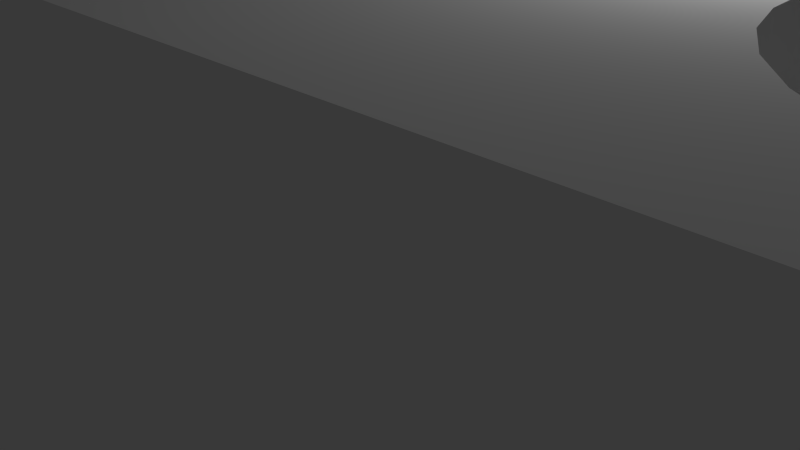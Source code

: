 # Source: arm_final.blend  (saved by Blender 2.76.0; exported with 4.5.12 LTS)
import bpy
from mathutils import Matrix  # noqa: F401  (used for matrix-valued properties, if any)

bpy.ops.wm.read_factory_settings(use_empty=True)
scene = bpy.context.scene
scene.name = 'Scene'

# ---- collections
col_collection_1 = bpy.data.collections.new('Collection 1'); scene.collection.children.link(col_collection_1)
col_collection_3 = bpy.data.collections.new('Collection 3'); scene.collection.children.link(col_collection_3)
col_collection_3.hide_render = True
col_collection_3.hide_viewport = True

# ---- world
world_world = bpy.data.worlds.new('World'); scene.world = world_world
world_world.color = (0.05088, 0.05088, 0.05088)
world_world.use_sun_shadow = False
world_world.sun_shadow_jitter_overblur = 0.0
world_world.cycles.sampling_method = 'MANUAL'
world_world.cycles.sample_map_resolution = 256

# ---- cameras
cam_camera = bpy.data.cameras.new('Camera')
cam_camera.clip_end = 100.0
cam_camera.lens = 35.0
cam_camera.sensor_width = 32.0
cam_camera.sensor_height = 18.0
cam_camera.ortho_scale = 7.314
cam_camera.dof.focus_distance = 0.0
cam_camera.dof.aperture_fstop = 128.0

# ---- lights
light_lamp = bpy.data.lights.new('Lamp', 'POINT')
light_lamp.transmission_factor = 0.0
light_lamp.cutoff_distance = 30.0
light_lamp.energy = 100.0
light_lamp.shadow_buffer_clip_start = 1.001
light_lamp.shadow_soft_size = 0.1
light_lamp.shadow_maximum_resolution = 0.006
light_lamp.use_absolute_resolution = True
light_lamp.cycles.use_multiple_importance_sampling = False

# ---- meshes
me_cube_002 = bpy.data.meshes.new('Cube.002')
me_cube_002.from_pydata([(-1.0, 1.0, 1.0), (-1.0, 1.0, -1.0), (-1.667, 1.0, -1.0), (-1.667, 1.0, 1.0), (-1.667, 1.0, 3.0), (-1.417, 1.0, 3.0), (1.0, 1.0, 1.0), (1.0, 1.0, -1.0), (-1.0, -1.0, -1.0), (-1.667, -1.0, -1.0), (-1.667, -1.0, 1.0), (-1.0, -1.0, 1.0), (-1.417, -1.0, 3.0), (-1.667, -1.0, 3.0), (-0.6667, -0.795, 1.0), (-0.7184, -0.7797, 1.0), (-0.7681, -0.7345, 1.0), (-0.8139, -0.661, 1.0), (-0.8541, -0.5621, 1.0), (-0.887, -0.4417, 1.0), (-0.9115, -0.3042, 1.0), (-0.9266, -0.1551, 1.0), (-0.9317, 7.299e-07, 1.0), (-0.9266, 0.1551, 1.0), (-0.9115, 0.3042, 1.0), (-0.887, 0.4417, 1.0), (-0.854, 0.5622, 1.0), (-0.8139, 0.661, 1.0), (-0.7681, 0.7345, 1.0), (-0.7184, 0.7797, 1.0), (-0.6667, 0.795, 1.0), (1.0, -1.0, -1.0), (0.6667, -0.795, -1.0), (0.7184, -0.7797, -1.0), (0.7681, -0.7345, -1.0), (0.8139, -0.661, -1.0), (0.8541, -0.5622, -1.0), (0.887, -0.4417, -1.0), (0.9115, -0.3042, -1.0), (0.9266, -0.1551, -1.0), (0.9317, 2.226e-08, -1.0), (0.9266, 0.1551, -1.0), (0.9115, 0.3042, -1.0), (0.887, 0.4417, -1.0), (0.8541, 0.5621, -1.0), (0.8139, 0.661, -1.0), (0.7681, 0.7345, -1.0), (0.7184, 0.7797, -1.0), (0.6667, 0.795, -1.0), (0.615, 0.7797, -1.0), (0.5653, 0.7345, -1.0), (0.5194, 0.661, -1.0), (-0.4017, 2.226e-08, -1.0), (-0.4068, 0.1551, -1.0), (-0.4218, 0.3042, -1.0), (-0.4463, 0.4417, -1.0), (-0.4793, 0.5621, -1.0), (-0.5194, 0.661, -1.0), (-0.5653, 0.7345, -1.0), (-0.615, 0.7797, -1.0), (-0.6667, 0.795, -1.0), (-0.7184, 0.7797, -1.0), (-0.7681, 0.7345, -1.0), (-0.8139, 0.661, -1.0), (-0.854, 0.5622, -1.0), (-0.887, 0.4417, -1.0), (-0.9115, 0.3042, -1.0), (-0.9266, 0.1551, -1.0), (-0.9317, 7.299e-07, -1.0), (-0.9266, -0.1551, -1.0), (-0.9115, -0.3042, -1.0), (-0.887, -0.4417, -1.0), (-0.8541, -0.5621, -1.0), (-0.8139, -0.661, -1.0), (-0.7681, -0.7345, -1.0), (-0.7184, -0.7797, -1.0), (-0.6667, -0.795, -1.0), (1.0, -1.0, 1.0), (0.6667, -0.795, 1.0), (0.615, -0.7797, 1.0), (0.5653, -0.7345, 1.0), (0.5194, -0.661, 1.0), (0.4793, -0.5621, 1.0), (0.4463, -0.4417, 1.0), (0.4218, -0.3042, 1.0), (0.4068, -0.1551, 1.0), (0.4017, 7.299e-07, 1.0), (0.4068, 0.1551, 1.0), (0.4218, 0.3042, 1.0), (0.4463, 0.4417, 1.0), (-0.4793, 0.5621, 1.0), (-0.4463, 0.4417, 1.0), (-0.4218, 0.3042, 1.0), (-0.4068, 0.1551, 1.0), (-0.4017, 2.226e-08, 1.0), (-0.4068, -0.1551, 1.0), (-0.4218, -0.3042, 1.0), (-0.4463, -0.4417, 1.0), (-0.4793, -0.5622, 1.0), (-0.5194, -0.661, 1.0), (-0.5653, -0.7345, 1.0), (-0.615, -0.7797, 1.0), (-0.6667, -0.795, 0.75), (-0.7184, -0.7797, 0.75), (-0.7681, -0.7345, 0.75), (-0.8139, -0.661, 0.75), (-0.8541, -0.5621, 0.75), (-0.887, -0.4417, 0.75), (-0.9115, -0.3042, 0.75), (-0.9266, -0.1551, 0.75), (-0.9317, 7.299e-07, 0.75), (-0.9266, 0.1551, 0.75), (-0.9115, 0.3042, 0.75), (-0.887, 0.4417, 0.75), (-0.854, 0.5622, 0.75), (-0.8139, 0.661, 0.75), (-0.7681, 0.7345, 0.75), (-0.7184, 0.7797, 0.75), (-0.6667, 0.795, 0.75), (-0.615, 0.7797, 1.0), (-0.5653, 0.7345, 1.0), (-0.5194, 0.661, 1.0), (0.4793, 0.5622, 1.0), (0.5194, 0.661, 1.0), (0.5653, 0.7345, 1.0), (0.615, 0.7797, 1.0), (0.6667, 0.795, 1.0), (0.7184, 0.7797, 1.0), (0.7681, 0.7345, 1.0), (0.8139, 0.661, 1.0), (0.8541, 0.5621, 1.0), (0.887, 0.4417, 1.0), (0.9115, 0.3042, 1.0), (0.9266, 0.1551, 1.0), (0.9317, 2.226e-08, 1.0), (0.9266, -0.1551, 1.0), (0.9115, -0.3042, 1.0), (0.887, -0.4417, 1.0), (0.8541, -0.5622, 1.0), (0.8139, -0.661, 1.0), (0.7681, -0.7345, 1.0), (0.7184, -0.7797, 1.0), (1.073, 0.1551, -1.0), (1.068, 7.299e-07, -1.0), (1.073, -0.1551, -1.0), (1.089, -0.3042, -1.0), (1.113, -0.4417, -1.0), (1.146, -0.5621, -1.0), (1.186, -0.661, -1.0), (1.232, -0.7345, -1.0), (1.282, -0.7797, -1.0), (1.333, -0.795, -1.0), (1.385, 0.7797, -1.0), (1.333, 0.795, -1.0), (1.282, 0.7797, -1.0), (1.232, 0.7345, -1.0), (1.186, 0.661, -1.0), (1.146, 0.5622, -1.0), (1.113, 0.4417, -1.0), (1.089, 0.3042, -1.0), (1.385, -0.7797, -1.0), (1.435, -0.7345, -1.0), (1.481, -0.661, -1.0), (1.521, -0.5622, -1.0), (1.554, -0.4417, -1.0), (1.578, -0.3042, -1.0), (1.593, -0.1551, -1.0), (1.598, 2.226e-08, -1.0), (1.593, 0.1551, -1.0), (1.578, 0.3042, -1.0), (1.554, 0.4417, -1.0), (1.521, 0.5621, -1.0), (1.481, 0.661, -1.0), (1.435, 0.7345, -1.0), (1.333, 0.795, 1.0), (1.385, 0.7797, 1.0), (1.435, 0.7345, 1.0), (1.481, 0.661, 1.0), (1.521, 0.5621, 1.0), (1.554, 0.4417, 1.0), (1.578, 0.3042, 1.0), (1.593, 0.1551, 1.0), (1.598, 2.226e-08, 1.0), (1.593, -0.1551, 1.0), (1.578, -0.3042, 1.0), (1.554, -0.4417, 1.0), (1.521, -0.5622, 1.0), (1.481, -0.661, 1.0), (1.435, -0.7345, 1.0), (1.385, -0.7797, 1.0), (1.333, -0.795, 1.0), (1.146, 0.5622, 1.0), (1.186, 0.661, 1.0), (1.232, 0.7345, 1.0), (1.282, 0.7797, 1.0), (1.282, -0.7797, 1.0), (1.232, -0.7345, 1.0), (1.186, -0.661, 1.0), (1.146, -0.5621, 1.0), (1.113, -0.4417, 1.0), (1.089, -0.3042, 1.0), (1.073, -0.1551, 1.0), (1.068, 7.299e-07, 1.0), (1.073, 0.1551, 1.0), (1.089, 0.3042, 1.0), (1.113, 0.4417, 1.0), (-0.615, -0.7797, -1.0), (-0.5653, -0.7345, -1.0), (-0.5194, -0.661, -1.0), (-0.4793, -0.5622, -1.0), (-0.4463, -0.4417, -1.0), (-0.4218, -0.3042, -1.0), (-0.4068, -0.1551, -1.0), (0.4793, 0.5622, -1.0), (0.4463, 0.4417, -1.0), (0.4218, 0.3042, -1.0), (0.4068, 0.1551, -1.0), (0.4017, 7.299e-07, -1.0), (0.4068, -0.1551, -1.0), (0.4218, -0.3042, -1.0), (0.4463, -0.4417, -1.0), (0.4793, -0.5621, -1.0), (0.5194, -0.661, -1.0), (0.5653, -0.7345, -1.0), (0.615, -0.7797, -1.0), (0.6667, -0.795, -0.75), (0.7184, -0.7797, -0.75), (0.7681, -0.7345, -0.75), (0.8139, -0.661, -0.75), (0.8541, -0.5622, -0.75), (0.887, -0.4417, -0.75), (0.9115, -0.3042, -0.75), (0.9266, -0.1551, -0.75), (0.9317, 2.226e-08, -0.75), (0.9266, 0.1551, -0.75), (0.9115, 0.3042, -0.75), (0.887, 0.4417, -0.75), (0.8541, 0.5621, -0.75), (0.8139, 0.661, -0.75), (0.7681, 0.7345, -0.75), (0.7184, 0.7797, -0.75), (0.6667, 0.795, -0.75), (0.615, 0.7797, -0.75), (0.5653, 0.7345, -0.75), (0.5194, 0.661, -0.75), (-0.4017, 2.226e-08, -0.75), (-0.4068, 0.1551, -0.75), (-0.4218, 0.3042, -0.75), (-0.4463, 0.4417, -0.75), (-0.4793, 0.5621, -0.75), (-0.5194, 0.661, -0.75), (-0.5653, 0.7345, -0.75), (-0.615, 0.7797, -0.75), (-0.6667, 0.795, -0.75), (-0.7184, 0.7797, -0.75), (-0.7681, 0.7345, -0.75), (-0.8139, 0.661, -0.75), (-0.854, 0.5622, -0.75), (-0.887, 0.4417, -0.75), (-0.9115, 0.3042, -0.75), (-0.9266, 0.1551, -0.75), (-0.9317, 7.299e-07, -0.75), (-0.9266, -0.1551, -0.75), (-0.9115, -0.3042, -0.75), (-0.887, -0.4417, -0.75), (-0.8541, -0.5621, -0.75), (-0.8139, -0.661, -0.75), (-0.7681, -0.7345, -0.75), (-0.7184, -0.7797, -0.75), (-0.6667, -0.795, -0.75), (0.6667, -0.795, 0.75), (0.615, -0.7797, 0.75), (0.5653, -0.7345, 0.75), (0.5194, -0.661, 0.75), (0.4793, -0.5621, 0.75), (0.4463, -0.4417, 0.75), (0.4218, -0.3042, 0.75), (0.4068, -0.1551, 0.75), (0.4017, 7.299e-07, 0.75), (0.4068, 0.1551, 0.75), (0.4218, 0.3042, 0.75), (0.4463, 0.4417, 0.75), (-0.4793, 0.5621, 0.75), (-0.4463, 0.4417, 0.75), (-0.4218, 0.3042, 0.75), (-0.4068, 0.1551, 0.75), (-0.4017, 2.226e-08, 0.75), (-0.4068, -0.1551, 0.75), (-0.4218, -0.3042, 0.75), (-0.4463, -0.4417, 0.75), (-0.4793, -0.5622, 0.75), (-0.5194, -0.661, 0.75), (-0.5653, -0.7345, 0.75), (-0.615, -0.7797, 0.75), (-0.7097, -0.6498, 0.75), (-0.6667, -0.6625, 0.75), (-0.7512, -0.6121, 0.75), (-0.7894, -0.5508, 0.75), (-0.8228, -0.4685, 0.75), (-0.8503, -0.3681, 0.75), (-0.8707, -0.2535, 0.75), (-0.8833, -0.1292, 0.75), (-0.8875, 6.397e-07, 0.75), (-0.8833, 0.1292, 0.75), (-0.8707, 0.2535, 0.75), (-0.8503, 0.3681, 0.75), (-0.8228, 0.4685, 0.75), (-0.7894, 0.5508, 0.75), (-0.7512, 0.6121, 0.75), (-0.7097, 0.6498, 0.75), (-0.615, 0.7797, 0.75), (-0.6667, 0.6625, 0.75), (-0.5653, 0.7345, 0.75), (-0.5194, 0.661, 0.75), (0.4793, 0.5622, 0.75), (0.5194, 0.661, 0.75), (0.5653, 0.7345, 0.75), (0.615, 0.7797, 0.75), (0.6667, 0.795, 0.75), (0.7184, 0.7797, 0.75), (0.7681, 0.7345, 0.75), (0.8139, 0.661, 0.75), (0.8541, 0.5621, 0.75), (0.887, 0.4417, 0.75), (0.9115, 0.3042, 0.75), (0.9266, 0.1551, 0.75), (0.9317, 2.226e-08, 0.75), (0.9266, -0.1551, 0.75), (0.9115, -0.3042, 0.75), (0.887, -0.4417, 0.75), (0.8541, -0.5622, 0.75), (0.8139, -0.661, 0.75), (0.7681, -0.7345, 0.75), (0.7184, -0.7797, 0.75), (-0.615, -0.7797, -0.75), (-0.5653, -0.7345, -0.75), (-0.5194, -0.661, -0.75), (-0.4793, -0.5622, -0.75), (-0.4463, -0.4417, -0.75), (-0.4218, -0.3042, -0.75), (-0.4068, -0.1551, -0.75), (0.4793, 0.5622, -0.75), (0.4463, 0.4417, -0.75), (0.4218, 0.3042, -0.75), (0.4068, 0.1551, -0.75), (0.4017, 7.299e-07, -0.75), (0.4068, -0.1551, -0.75), (0.4218, -0.3042, -0.75), (0.4463, -0.4417, -0.75), (0.4793, -0.5621, -0.75), (0.5194, -0.661, -0.75), (0.5653, -0.7345, -0.75), (0.615, -0.7797, -0.75), (0.7097, -0.6498, -0.75), (0.6667, -0.6625, -0.75), (0.7512, -0.6121, -0.75), (0.7894, -0.5508, -0.75), (0.8228, -0.4685, -0.75), (0.8503, -0.3681, -0.75), (0.8707, -0.2535, -0.75), (0.8833, -0.1292, -0.75), (0.8875, 5.002e-08, -0.75), (0.8833, 0.1292, -0.75), (0.8707, 0.2535, -0.75), (0.8503, 0.3681, -0.75), (0.8228, 0.4685, -0.75), (0.7894, 0.5508, -0.75), (0.7512, 0.6121, -0.75), (0.7097, 0.6498, -0.75), (0.6667, 0.6625, -0.75), (0.6236, 0.6498, -0.75), (0.5822, 0.6121, -0.75), (0.544, 0.5508, -0.75), (-0.4501, 0.1292, -0.75), (-0.4458, 5.002e-08, -0.75), (-0.4626, 0.2535, -0.75), (-0.4831, 0.3681, -0.75), (-0.5105, 0.4685, -0.75), (-0.544, 0.5508, -0.75), (-0.5822, 0.6121, -0.75), (-0.6236, 0.6498, -0.75), (-0.6667, 0.6625, -0.75), (-0.7097, 0.6498, -0.75), (-0.7512, 0.6121, -0.75), (-0.7894, 0.5508, -0.75), (-0.8228, 0.4685, -0.75), (-0.8503, 0.3681, -0.75), (-0.8707, 0.2535, -0.75), (-0.8833, 0.1292, -0.75), (-0.8875, 6.397e-07, -0.75), (-0.8833, -0.1292, -0.75), (-0.8707, -0.2535, -0.75), (-0.8503, -0.3681, -0.75), (-0.8228, -0.4685, -0.75), (-0.7894, -0.5508, -0.75), (-0.7512, -0.6121, -0.75), (-0.7097, -0.6498, -0.75), (-0.6667, -0.6625, -0.75), (0.6236, -0.6498, 0.75), (0.6667, -0.6625, 0.75), (0.5822, -0.6121, 0.75), (0.544, -0.5508, 0.75), (0.5105, -0.4685, 0.75), (0.4831, -0.3681, 0.75), (0.4626, -0.2535, 0.75), (0.4501, -0.1292, 0.75), (0.4458, 6.397e-07, 0.75), (0.4501, 0.1292, 0.75), (0.4626, 0.2535, 0.75), (0.4831, 0.3681, 0.75), (-0.4831, 0.3681, 0.75), (-0.5105, 0.4685, 0.75), (-0.4626, 0.2535, 0.75), (-0.4501, 0.1292, 0.75), (-0.4458, 5.002e-08, 0.75), (-0.4501, -0.1292, 0.75), (-0.4626, -0.2535, 0.75), (-0.4831, -0.3681, 0.75), (-0.5105, -0.4685, 0.75), (-0.544, -0.5508, 0.75), (-0.5822, -0.6121, 0.75), (-0.6236, -0.6498, 0.75), (-0.6236, 0.6498, 0.75), (-0.5822, 0.6121, 0.75), (-0.544, 0.5508, 0.75), (0.5105, 0.4685, 0.75), (0.544, 0.5508, 0.75), (0.5822, 0.6121, 0.75), (0.6236, 0.6498, 0.75), (0.6667, 0.6625, 0.75), (0.7097, 0.6498, 0.75), (0.7512, 0.6121, 0.75), (0.7894, 0.5508, 0.75), (0.8228, 0.4685, 0.75), (0.8503, 0.3681, 0.75), (0.8707, 0.2535, 0.75), (0.8833, 0.1292, 0.75), (0.8875, 5.002e-08, 0.75), (0.8833, -0.1292, 0.75), (0.8707, -0.2535, 0.75), (0.8503, -0.3681, 0.75), (0.8228, -0.4685, 0.75), (0.7894, -0.5508, 0.75), (0.7512, -0.6121, 0.75), (0.7097, -0.6498, 0.75), (-0.6236, -0.6498, -0.75), (-0.5822, -0.6121, -0.75), (-0.544, -0.5508, -0.75), (-0.5105, -0.4685, -0.75), (-0.4831, -0.3681, -0.75), (-0.4626, -0.2535, -0.75), (-0.4501, -0.1292, -0.75), (0.5105, 0.4685, -0.75), (0.4831, 0.3681, -0.75), (0.4626, 0.2535, -0.75), (0.4501, 0.1292, -0.75), (0.4458, 6.397e-07, -0.75), (0.4501, -0.1292, -0.75), (0.4626, -0.2535, -0.75), (0.4831, -0.3681, -0.75), (0.5105, -0.4685, -0.75), (0.544, -0.5508, -0.75), (0.5822, -0.6121, -0.75), (0.6236, -0.6498, -0.75), (1.333, 0.6625, -0.75), (1.376, 0.6498, -0.75), (1.376, 0.6498, 0.75), (1.333, 0.6625, 0.75), (1.333, 0.795, -0.75), (1.385, 0.7797, -0.75), (1.29, 0.6498, -0.75), (1.29, 0.6498, 0.75), (1.385, 0.7797, 0.75), (1.333, 0.795, 0.75), (1.418, 0.6121, -0.75), (1.418, 0.6121, 0.75), (1.282, 0.7797, -0.75), (1.435, 0.7345, -0.75), (1.249, 0.6121, -0.75), (1.249, 0.6121, 0.75), (1.282, 0.7797, 0.75), (1.435, 0.7345, 0.75), (1.456, 0.5508, -0.75), (1.456, 0.5508, 0.75), (1.232, 0.7345, -0.75), (1.481, 0.661, -0.75), (1.211, 0.5508, -0.75), (1.211, 0.5508, 0.75), (1.232, 0.7345, 0.75), (1.481, 0.661, 0.75), (1.489, 0.4685, -0.75), (1.489, 0.4685, 0.75), (1.186, 0.661, -0.75), (1.521, 0.5621, -0.75), (1.177, 0.4685, -0.75), (1.177, 0.4685, 0.75), (1.186, 0.661, 0.75), (1.521, 0.5621, 0.75), (1.517, 0.3681, -0.75), (1.517, 0.3681, 0.75), (1.146, 0.5622, -0.75), (1.554, 0.4417, -0.75), (1.15, 0.3681, -0.75), (1.15, 0.3681, 0.75), (1.146, 0.5622, 0.75), (1.554, 0.4417, 0.75), (1.537, 0.2535, -0.75), (1.537, 0.2535, 0.75), (1.113, 0.4417, -0.75), (1.578, 0.3042, -0.75), (1.129, 0.2535, -0.75), (1.129, 0.2535, 0.75), (1.113, 0.4417, 0.75), (1.578, 0.3042, 0.75), (1.55, 0.1292, -0.75), (1.55, 0.1292, 0.75), (1.089, 0.3042, -0.75), (1.593, 0.1551, -0.75), (1.117, 0.1292, -0.75), (1.117, 0.1292, 0.75), (1.089, 0.3042, 0.75), (1.593, 0.1551, 0.75), (1.554, 5.002e-08, -0.75), (1.554, 5.002e-08, 0.75), (1.073, 0.1551, -0.75), (1.598, 2.226e-08, -0.75), (1.113, 6.397e-07, -0.75), (1.113, 6.397e-07, 0.75), (1.073, 0.1551, 0.75), (1.598, 2.226e-08, 0.75), (1.55, -0.1292, -0.75), (1.55, -0.1292, 0.75), (1.068, 7.299e-07, -0.75), (1.593, -0.1551, -0.75), (1.117, -0.1292, -0.75), (1.117, -0.1292, 0.75), (1.068, 7.299e-07, 0.75), (1.593, -0.1551, 0.75), (1.537, -0.2535, -0.75), (1.537, -0.2535, 0.75), (1.073, -0.1551, -0.75), (1.578, -0.3042, -0.75), (1.129, -0.2535, -0.75), (1.129, -0.2535, 0.75), (1.073, -0.1551, 0.75), (1.578, -0.3042, 0.75), (1.517, -0.3681, -0.75), (1.517, -0.3681, 0.75), (1.089, -0.3042, -0.75), (1.554, -0.4417, -0.75), (1.15, -0.3681, -0.75), (1.15, -0.3681, 0.75), (1.089, -0.3042, 0.75), (1.554, -0.4417, 0.75), (1.489, -0.4685, -0.75), (1.489, -0.4685, 0.75), (1.113, -0.4417, -0.75), (1.521, -0.5622, -0.75), (1.177, -0.4685, -0.75), (1.177, -0.4685, 0.75), (1.113, -0.4417, 0.75), (1.521, -0.5622, 0.75), (1.456, -0.5508, -0.75), (1.456, -0.5508, 0.75), (1.146, -0.5621, -0.75), (1.481, -0.661, -0.75), (1.211, -0.5508, -0.75), (1.211, -0.5508, 0.75), (1.146, -0.5621, 0.75), (1.481, -0.661, 0.75), (1.418, -0.6121, -0.75), (1.418, -0.6121, 0.75), (1.186, -0.661, -0.75), (1.435, -0.7345, -0.75), (1.249, -0.6121, -0.75), (1.249, -0.6121, 0.75), (1.186, -0.661, 0.75), (1.435, -0.7345, 0.75), (1.376, -0.6498, -0.75), (1.376, -0.6498, 0.75), (1.232, -0.7345, -0.75), (1.385, -0.7797, -0.75), (1.29, -0.6498, -0.75), (1.29, -0.6498, 0.75), (1.232, -0.7345, 0.75), (1.385, -0.7797, 0.75), (1.333, -0.6625, -0.75), (1.333, -0.6625, 0.75), (1.282, -0.7797, -0.75), (1.333, -0.795, -0.75), (1.282, -0.7797, 0.75), (1.333, -0.795, 0.75), (1.667, 0.8, 1.0), (1.467, 1.0, 1.0), (1.496, 0.8952, 1.0), (1.64, 0.9, 1.0), (1.567, 0.9732, 1.0), (1.467, 1.0, -1.0), (1.667, 0.8, -1.0), (1.567, 0.9732, -1.0), (1.64, 0.9, -1.0), (1.667, -0.8, -1.0), (1.467, -1.0, -1.0), (1.64, -0.9, -1.0), (1.567, -0.9732, -1.0), (1.467, -1.0, 1.0), (1.667, -0.8, 1.0), (1.567, -0.9732, 1.0), (1.64, -0.9, 1.0)], [], [(0, 1, 2, 3), (0, 3, 4, 5), (0, 6, 7, 1), (1, 8, 9, 2), (10, 3, 2, 9), (11, 0, 5, 12), (3, 10, 13, 4), (12, 5, 4, 13), (11, 14, 15, 16, 17, 18, 19, 20, 21, 22, 23, 24, 25, 26, 27, 28, 29, 30, 6, 0), (1, 7, 31, 32, 33, 34, 35, 36, 37, 38, 39, 40, 41, 42, 43, 44, 45, 46, 47, 48, 49, 50, 51, 52, 53, 54, 55, 56, 57, 58, 59), (8, 1, 59, 60, 61, 62, 63, 64, 65, 66, 67, 68, 69, 70, 71, 72, 73, 74, 75, 76), (8, 11, 10, 9), (10, 11, 12, 13), (11, 77, 78, 79, 80, 81, 82, 83, 84, 85, 86, 87, 88, 89, 90, 91, 92, 93, 94, 95, 96, 97, 98, 99, 100, 101, 14), (15, 14, 102, 103), (16, 15, 103, 104), (17, 16, 104, 105), (18, 17, 105, 106), (19, 18, 106, 107), (20, 19, 107, 108), (21, 20, 108, 109), (22, 21, 109, 110), (23, 22, 110, 111), (24, 23, 111, 112), (25, 24, 112, 113), (26, 25, 113, 114), (27, 26, 114, 115), (28, 27, 115, 116), (29, 28, 116, 117), (30, 29, 117, 118), (6, 30, 119, 120, 121, 90, 89, 122, 123, 124, 125, 126, 127, 128, 129, 130, 131, 132, 133, 134, 135, 136, 137, 138, 139, 140, 141, 78, 77), (142, 143, 144, 145, 146, 147, 148, 149, 150, 151, 31, 7, 152, 153, 154, 155, 156, 157, 158, 159), (174, 175, 176, 177, 178, 179, 180, 181, 182, 183, 184, 185, 186, 187, 188, 189, 190, 77, 605, 607, 608, 606, 592, 594), (7, 6, 593, 597), (77, 31, 602, 605), (8, 76, 206, 207, 208, 209, 210, 211, 212, 52, 51, 213, 214, 215, 216, 217, 218, 219, 220, 221, 222, 223, 224, 32, 31), (33, 32, 225, 226), (34, 33, 226, 227), (35, 34, 227, 228), (36, 35, 228, 229), (37, 36, 229, 230), (38, 37, 230, 231), (39, 38, 231, 232), (40, 39, 232, 233), (41, 40, 233, 234), (42, 41, 234, 235), (43, 42, 235, 236), (44, 43, 236, 237), (45, 44, 237, 238), (46, 45, 238, 239), (47, 46, 239, 240), (48, 47, 240, 241), (49, 48, 241, 242), (50, 49, 242, 243), (51, 50, 243, 244), (53, 52, 245, 246), (54, 53, 246, 247), (55, 54, 247, 248), (56, 55, 248, 249), (57, 56, 249, 250), (58, 57, 250, 251), (59, 58, 251, 252), (60, 59, 252, 253), (61, 60, 253, 254), (62, 61, 254, 255), (63, 62, 255, 256), (64, 63, 256, 257), (65, 64, 257, 258), (66, 65, 258, 259), (67, 66, 259, 260), (68, 67, 260, 261), (69, 68, 261, 262), (70, 69, 262, 263), (71, 70, 263, 264), (72, 71, 264, 265), (73, 72, 265, 266), (74, 73, 266, 267), (75, 74, 267, 268), (76, 75, 268, 269), (77, 11, 8, 31), (79, 78, 270, 271), (80, 79, 271, 272), (81, 80, 272, 273), (82, 81, 273, 274), (83, 82, 274, 275), (84, 83, 275, 276), (85, 84, 276, 277), (86, 85, 277, 278), (87, 86, 278, 279), (88, 87, 279, 280), (89, 88, 280, 281), (91, 90, 282, 283), (92, 91, 283, 284), (93, 92, 284, 285), (94, 93, 285, 286), (95, 94, 286, 287), (96, 95, 287, 288), (97, 96, 288, 289), (98, 97, 289, 290), (99, 98, 290, 291), (100, 99, 291, 292), (101, 100, 292, 293), (14, 101, 293, 102), (294, 103, 102, 295), (296, 104, 103, 294), (297, 105, 104, 296), (298, 106, 105, 297), (299, 107, 106, 298), (300, 108, 107, 299), (301, 109, 108, 300), (302, 110, 109, 301), (303, 111, 110, 302), (304, 112, 111, 303), (305, 113, 112, 304), (306, 114, 113, 305), (307, 115, 114, 306), (308, 116, 115, 307), (309, 117, 116, 308), (119, 30, 118, 310), (311, 118, 117, 309), (120, 119, 310, 312), (121, 120, 312, 313), (90, 121, 313, 282), (122, 89, 281, 314), (123, 122, 314, 315), (124, 123, 315, 316), (125, 124, 316, 317), (126, 125, 317, 318), (127, 126, 318, 319), (128, 127, 319, 320), (129, 128, 320, 321), (130, 129, 321, 322), (131, 130, 322, 323), (132, 131, 323, 324), (133, 132, 324, 325), (134, 133, 325, 326), (135, 134, 326, 327), (136, 135, 327, 328), (137, 136, 328, 329), (138, 137, 329, 330), (139, 138, 330, 331), (140, 139, 331, 332), (141, 140, 332, 333), (78, 141, 333, 270), (592, 606, 601, 598), (206, 76, 269, 334), (207, 206, 334, 335), (208, 207, 335, 336), (209, 208, 336, 337), (210, 209, 337, 338), (211, 210, 338, 339), (212, 211, 339, 340), (52, 212, 340, 245), (213, 51, 244, 341), (214, 213, 341, 342), (215, 214, 342, 343), (216, 215, 343, 344), (217, 216, 344, 345), (218, 217, 345, 346), (219, 218, 346, 347), (220, 219, 347, 348), (221, 220, 348, 349), (222, 221, 349, 350), (223, 222, 350, 351), (224, 223, 351, 352), (32, 224, 352, 225), (353, 226, 225, 354), (355, 227, 226, 353), (356, 228, 227, 355), (357, 229, 228, 356), (358, 230, 229, 357), (359, 231, 230, 358), (360, 232, 231, 359), (361, 233, 232, 360), (362, 234, 233, 361), (363, 235, 234, 362), (364, 236, 235, 363), (365, 237, 236, 364), (366, 238, 237, 365), (367, 239, 238, 366), (368, 240, 239, 367), (369, 241, 240, 368), (370, 242, 241, 369), (371, 243, 242, 370), (372, 244, 243, 371), (373, 246, 245, 374), (375, 247, 246, 373), (376, 248, 247, 375), (377, 249, 248, 376), (378, 250, 249, 377), (379, 251, 250, 378), (380, 252, 251, 379), (381, 253, 252, 380), (382, 254, 253, 381), (383, 255, 254, 382), (384, 256, 255, 383), (385, 257, 256, 384), (386, 258, 257, 385), (387, 259, 258, 386), (388, 260, 259, 387), (389, 261, 260, 388), (390, 262, 261, 389), (391, 263, 262, 390), (392, 264, 263, 391), (393, 265, 264, 392), (394, 266, 265, 393), (395, 267, 266, 394), (396, 268, 267, 395), (397, 269, 268, 396), (398, 271, 270, 399), (400, 272, 271, 398), (401, 273, 272, 400), (402, 274, 273, 401), (403, 275, 274, 402), (404, 276, 275, 403), (405, 277, 276, 404), (406, 278, 277, 405), (407, 279, 278, 406), (408, 280, 279, 407), (409, 281, 280, 408), (410, 283, 282, 411), (412, 284, 283, 410), (413, 285, 284, 412), (414, 286, 285, 413), (415, 287, 286, 414), (416, 288, 287, 415), (417, 289, 288, 416), (418, 290, 289, 417), (419, 291, 290, 418), (420, 292, 291, 419), (421, 293, 292, 420), (295, 102, 293, 421), (397, 396, 294, 295), (396, 395, 296, 294), (395, 394, 297, 296), (394, 393, 298, 297), (393, 392, 299, 298), (392, 391, 300, 299), (391, 390, 301, 300), (390, 389, 302, 301), (389, 388, 303, 302), (388, 387, 304, 303), (387, 386, 305, 304), (386, 385, 306, 305), (385, 384, 307, 306), (384, 383, 308, 307), (383, 382, 309, 308), (422, 310, 118, 311), (382, 381, 311, 309), (423, 312, 310, 422), (424, 313, 312, 423), (411, 282, 313, 424), (425, 314, 281, 409), (426, 315, 314, 425), (427, 316, 315, 426), (428, 317, 316, 427), (429, 318, 317, 428), (430, 319, 318, 429), (431, 320, 319, 430), (432, 321, 320, 431), (433, 322, 321, 432), (434, 323, 322, 433), (435, 324, 323, 434), (436, 325, 324, 435), (437, 326, 325, 436), (438, 327, 326, 437), (439, 328, 327, 438), (440, 329, 328, 439), (441, 330, 329, 440), (442, 331, 330, 441), (443, 332, 331, 442), (444, 333, 332, 443), (399, 270, 333, 444), (445, 334, 269, 397), (446, 335, 334, 445), (447, 336, 335, 446), (448, 337, 336, 447), (449, 338, 337, 448), (450, 339, 338, 449), (451, 340, 339, 450), (374, 245, 340, 451), (452, 341, 244, 372), (453, 342, 341, 452), (454, 343, 342, 453), (455, 344, 343, 454), (456, 345, 344, 455), (457, 346, 345, 456), (458, 347, 346, 457), (459, 348, 347, 458), (460, 349, 348, 459), (461, 350, 349, 460), (462, 351, 350, 461), (463, 352, 351, 462), (354, 225, 352, 463), (353, 354, 399, 444), (355, 353, 444, 443), (356, 355, 443, 442), (357, 356, 442, 441), (358, 357, 441, 440), (359, 358, 440, 439), (360, 359, 439, 438), (361, 360, 438, 437), (362, 361, 437, 436), (363, 362, 436, 435), (364, 363, 435, 434), (365, 364, 434, 433), (366, 365, 433, 432), (367, 366, 432, 431), (368, 367, 431, 430), (369, 368, 430, 429), (370, 369, 429, 428), (371, 370, 428, 427), (372, 371, 427, 426), (373, 374, 414, 413), (375, 373, 413, 412), (376, 375, 412, 410), (377, 376, 410, 411), (378, 377, 411, 424), (379, 378, 424, 423), (380, 379, 423, 422), (381, 380, 422, 311), (354, 463, 398, 399), (463, 462, 400, 398), (462, 461, 401, 400), (461, 460, 402, 401), (460, 459, 403, 402), (459, 458, 404, 403), (458, 457, 405, 404), (457, 456, 406, 405), (456, 455, 407, 406), (455, 454, 408, 407), (454, 453, 409, 408), (374, 451, 415, 414), (451, 450, 416, 415), (450, 449, 417, 416), (449, 448, 418, 417), (448, 447, 419, 418), (447, 446, 420, 419), (446, 445, 421, 420), (445, 397, 295, 421), (453, 452, 425, 409), (452, 372, 426, 425), (464, 465, 466, 467), (464, 468, 469, 465), (470, 464, 467, 471), (466, 472, 473, 467), (465, 474, 475, 466), (470, 476, 468, 464), (465, 469, 477, 474), (153, 152, 469, 468), (478, 470, 471, 479), (467, 473, 480, 471), (475, 481, 472, 466), (175, 174, 473, 472), (474, 482, 483, 475), (478, 484, 476, 470), (154, 153, 468, 476), (474, 477, 485, 482), (152, 173, 477, 469), (486, 478, 479, 487), (471, 480, 488, 479), (174, 194, 480, 473), (483, 489, 481, 475), (176, 175, 472, 481), (482, 490, 491, 483), (486, 492, 484, 478), (155, 154, 476, 484), (482, 485, 493, 490), (173, 172, 485, 477), (494, 486, 487, 495), (479, 488, 496, 487), (194, 193, 488, 480), (491, 497, 489, 483), (177, 176, 481, 489), (490, 498, 499, 491), (494, 500, 492, 486), (156, 155, 484, 492), (490, 493, 501, 498), (172, 171, 493, 485), (502, 494, 495, 503), (487, 496, 504, 495), (193, 192, 496, 488), (499, 505, 497, 491), (178, 177, 489, 497), (498, 506, 507, 499), (502, 508, 500, 494), (157, 156, 492, 500), (498, 501, 509, 506), (171, 170, 501, 493), (510, 502, 503, 511), (495, 504, 512, 503), (192, 191, 504, 496), (507, 513, 505, 499), (179, 178, 497, 505), (506, 514, 515, 507), (510, 516, 508, 502), (158, 157, 500, 508), (506, 509, 517, 514), (170, 169, 509, 501), (518, 510, 511, 519), (503, 512, 520, 511), (191, 205, 512, 504), (515, 521, 513, 507), (180, 179, 505, 513), (514, 522, 523, 515), (518, 524, 516, 510), (159, 158, 508, 516), (514, 517, 525, 522), (169, 168, 517, 509), (526, 518, 519, 527), (511, 520, 528, 519), (205, 204, 520, 512), (523, 529, 521, 515), (181, 180, 513, 521), (522, 530, 531, 523), (526, 532, 524, 518), (142, 159, 516, 524), (522, 525, 533, 530), (168, 167, 525, 517), (534, 526, 527, 535), (519, 528, 536, 527), (204, 203, 528, 520), (531, 537, 529, 523), (182, 181, 521, 529), (530, 538, 539, 531), (534, 540, 532, 526), (143, 142, 524, 532), (530, 533, 541, 538), (167, 166, 533, 525), (542, 534, 535, 543), (527, 536, 544, 535), (203, 202, 536, 528), (539, 545, 537, 531), (183, 182, 529, 537), (538, 546, 547, 539), (542, 548, 540, 534), (144, 143, 532, 540), (538, 541, 549, 546), (166, 165, 541, 533), (550, 542, 543, 551), (535, 544, 552, 543), (202, 201, 544, 536), (547, 553, 545, 539), (184, 183, 537, 545), (546, 554, 555, 547), (550, 556, 548, 542), (145, 144, 540, 548), (546, 549, 557, 554), (165, 164, 549, 541), (558, 550, 551, 559), (543, 552, 560, 551), (201, 200, 552, 544), (555, 561, 553, 547), (185, 184, 545, 553), (554, 562, 563, 555), (558, 564, 556, 550), (146, 145, 548, 556), (554, 557, 565, 562), (164, 163, 557, 549), (566, 558, 559, 567), (551, 560, 568, 559), (200, 199, 560, 552), (563, 569, 561, 555), (186, 185, 553, 561), (562, 570, 571, 563), (566, 572, 564, 558), (147, 146, 556, 564), (562, 565, 573, 570), (163, 162, 565, 557), (574, 566, 567, 575), (559, 568, 576, 567), (199, 198, 568, 560), (571, 577, 569, 563), (187, 186, 561, 569), (570, 578, 579, 571), (574, 580, 572, 566), (148, 147, 564, 572), (570, 573, 581, 578), (162, 161, 573, 565), (582, 574, 575, 583), (567, 576, 584, 575), (198, 197, 576, 568), (579, 585, 577, 571), (188, 187, 569, 577), (578, 586, 587, 579), (582, 588, 580, 574), (149, 148, 572, 580), (578, 581, 589, 586), (161, 160, 581, 573), (586, 582, 583, 587), (575, 584, 590, 583), (197, 196, 584, 576), (587, 591, 585, 579), (189, 188, 577, 585), (586, 589, 588, 582), (150, 149, 580, 588), (160, 151, 589, 581), (583, 590, 591, 587), (196, 195, 590, 584), (190, 189, 585, 591), (151, 150, 588, 589), (195, 190, 591, 590), (592, 595, 594), (595, 596, 594), (596, 593, 594), (592, 598, 600, 595), (595, 600, 599, 596), (596, 599, 597, 593), (191, 192, 193, 194, 174, 594, 593, 6, 77, 190, 195, 196, 197, 198, 199, 200, 201, 202, 203, 204, 205), (601, 606, 608, 603), (603, 608, 607, 604), (604, 607, 605, 602), (151, 160, 161, 162, 163, 164, 165, 166, 167, 168, 169, 170, 171, 172, 173, 152, 7, 597, 599, 600, 598, 601, 603, 604, 602, 31)])
me_cube_002.use_remesh_preserve_volume = False
me_cube_002.use_remesh_preserve_attributes = False
me_cube_002.use_mirror_vertex_groups = False
me_cube_002.update()
me_cylinder_021 = bpy.data.meshes.new('Cylinder.021')
me_cylinder_021.from_pydata([(0.0, 1.0, -1.0), (0.0, 1.0, 1.0), (0.1951, 0.9808, -1.0), (0.1951, 0.9808, 1.0), (0.3827, 0.9239, -1.0), (0.3827, 0.9239, 1.0), (0.5556, 0.8315, -1.0), (0.5556, 0.8315, 1.0), (0.7071, 0.7071, -1.0), (0.7071, 0.7071, 1.0), (0.8315, 0.5556, -1.0), (0.8315, 0.5556, 1.0), (0.9239, 0.3827, -1.0), (0.9239, 0.3827, 1.0), (0.9808, 0.1951, -1.0), (0.9808, 0.1951, 1.0), (1.0, 7.55e-08, -1.0), (1.0, 7.55e-08, 1.0), (0.9808, -0.1951, -1.0), (0.9808, -0.1951, 1.0), (0.9239, -0.3827, -1.0), (0.9239, -0.3827, 1.0), (0.8315, -0.5556, -1.0), (0.8315, -0.5556, 1.0), (0.7071, -0.7071, -1.0), (0.7071, -0.7071, 1.0), (0.5556, -0.8315, -1.0), (0.5556, -0.8315, 1.0), (0.3827, -0.9239, -1.0), (0.3827, -0.9239, 1.0), (0.1951, -0.9808, -1.0), (0.1951, -0.9808, 1.0), (-3.258e-07, -1.0, -1.0), (-3.258e-07, -1.0, 1.0), (-0.1951, -0.9808, -1.0), (-0.1951, -0.9808, 1.0), (-0.3827, -0.9239, -1.0), (-0.3827, -0.9239, 1.0), (-0.5556, -0.8315, -1.0), (-0.5556, -0.8315, 1.0), (-0.7071, -0.7071, -1.0), (-0.7071, -0.7071, 1.0), (-0.8315, -0.5556, -1.0), (-0.8315, -0.5556, 1.0), (-0.9239, -0.3827, -1.0), (-0.9239, -0.3827, 1.0), (-0.9808, -0.1951, -1.0), (-0.9808, -0.1951, 1.0), (-1.0, 9.656e-07, -1.0), (-1.0, 9.656e-07, 1.0), (-0.9808, 0.1951, -1.0), (-0.9808, 0.1951, 1.0), (-0.9239, 0.3827, -1.0), (-0.9239, 0.3827, 1.0), (-0.8315, 0.5556, -1.0), (-0.8315, 0.5556, 1.0), (-0.7071, 0.7071, -1.0), (-0.7071, 0.7071, 1.0), (-0.5556, 0.8315, -1.0), (-0.5556, 0.8315, 1.0), (-0.3827, 0.9239, -1.0), (-0.3827, 0.9239, 1.0), (-0.1951, 0.9808, -1.0), (-0.1951, 0.9808, 1.0), (0.2341, 1.177, 1.0), (-2.375e-08, 1.2, 1.0), (0.4592, 1.109, 1.0), (0.6667, 0.9978, 1.0), (0.8485, 0.8485, 1.0), (0.9978, 0.6667, 1.0), (1.109, 0.4592, 1.0), (1.177, 0.2341, 1.0), (1.2, 3.36e-08, 1.0), (1.177, -0.2341, 1.0), (1.109, -0.4592, 1.0), (0.9978, -0.6667, 1.0), (0.8485, -0.8485, 1.0), (0.6667, -0.9978, 1.0), (0.4592, -1.109, 1.0), (0.2341, -1.177, 1.0), (-4.148e-07, -1.2, 1.0), (-0.2341, -1.177, 1.0), (-0.4592, -1.109, 1.0), (-0.6667, -0.9978, 1.0), (-0.8485, -0.8485, 1.0), (-0.9978, -0.6667, 1.0), (-1.109, -0.4592, 1.0), (-1.177, -0.2341, 1.0), (-1.2, 1.102e-06, 1.0), (-1.177, 0.2341, 1.0), (-1.109, 0.4592, 1.0), (-0.9978, 0.6667, 1.0), (-0.8485, 0.8485, 1.0), (-0.6667, 0.9978, 1.0), (-0.4592, 1.109, 1.0), (-0.2341, 1.177, 1.0), (0.2341, 1.177, 1.667), (-6.907e-08, 1.2, 1.667), (0.4592, 1.109, 1.667), (0.6667, 0.9978, 1.667), (0.8485, 0.8485, 1.667), (0.9978, 0.6667, 1.667), (1.109, 0.4592, 1.667), (1.177, 0.2341, 1.667), (1.2, 3.36e-08, 1.667), (1.177, -0.2341, 1.667), (1.109, -0.4592, 1.667), (0.9978, -0.6667, 1.667), (0.8485, -0.8485, 1.667), (0.6667, -0.9978, 1.667), (0.4592, -1.109, 1.667), (0.2341, -1.177, 1.667), (-4.601e-07, -1.2, 1.667), (-0.2341, -1.177, 1.667), (-0.4592, -1.109, 1.667), (-0.6667, -0.9978, 1.667), (-0.8485, -0.8485, 1.667), (-0.9978, -0.6667, 1.667), (-1.109, -0.4592, 1.667), (-1.177, -0.2341, 1.667), (-1.2, 1.102e-06, 1.667), (-1.177, 0.2341, 1.667), (-1.109, 0.4592, 1.667), (-0.9978, 0.6667, 1.667), (-0.8485, 0.8485, 1.667), (-0.6667, 0.9978, 1.667), (-0.4592, 1.109, 1.667), (-0.2341, 1.177, 1.667), (-2.375e-08, 1.2, -1.0), (0.2341, 1.177, -1.0), (0.4592, 1.109, -1.0), (0.6667, 0.9978, -1.0), (0.8485, 0.8485, -1.0), (0.9978, 0.6667, -1.0), (1.109, 0.4592, -1.0), (1.177, 0.2341, -1.0), (1.2, 3.36e-08, -1.0), (1.177, -0.2341, -1.0), (1.109, -0.4592, -1.0), (0.9978, -0.6667, -1.0), (0.8485, -0.8485, -1.0), (0.6667, -0.9978, -1.0), (0.4592, -1.109, -1.0), (0.2341, -1.177, -1.0), (-4.148e-07, -1.2, -1.0), (-0.2341, -1.177, -1.0), (-0.4592, -1.109, -1.0), (-0.6667, -0.9978, -1.0), (-0.8485, -0.8485, -1.0), (-0.9978, -0.6667, -1.0), (-1.109, -0.4592, -1.0), (-1.177, -0.2341, -1.0), (-1.2, 1.102e-06, -1.0), (-1.177, 0.2341, -1.0), (-1.109, 0.4592, -1.0), (-0.9978, 0.6667, -1.0), (-0.8485, 0.8485, -1.0), (-0.6667, 0.9978, -1.0), (-0.4592, 1.109, -1.0), (-0.2341, 1.177, -1.0), (-4.641e-08, 1.2, -1.667), (0.2341, 1.177, -1.667), (0.4592, 1.109, -1.667), (0.6667, 0.9978, -1.667), (0.8485, 0.8485, -1.667), (0.9978, 0.6667, -1.667), (1.109, 0.4592, -1.667), (1.177, 0.2341, -1.667), (1.2, 3.36e-08, -1.667), (1.177, -0.2341, -1.667), (1.109, -0.4592, -1.667), (0.9978, -0.6667, -1.667), (0.8485, -0.8485, -1.667), (0.6667, -0.9978, -1.667), (0.4592, -1.109, -1.667), (0.2341, -1.177, -1.667), (-4.374e-07, -1.2, -1.667), (-0.2341, -1.177, -1.667), (-0.4592, -1.109, -1.667), (-0.6667, -0.9978, -1.667), (-0.8485, -0.8485, -1.667), (-0.9978, -0.6667, -1.667), (-1.109, -0.4592, -1.667), (-1.177, -0.2341, -1.667), (-1.2, 1.102e-06, -1.667), (-1.177, 0.2341, -1.667), (-1.109, 0.4592, -1.667), (-0.9978, 0.6667, -1.667), (-0.8485, 0.8485, -1.667), (-0.6667, 0.9978, -1.667), (-0.4592, 1.109, -1.667), (-0.2341, 1.177, -1.667)], [], [(0, 1, 3, 2), (2, 3, 5, 4), (4, 5, 7, 6), (6, 7, 9, 8), (8, 9, 11, 10), (10, 11, 13, 12), (12, 13, 15, 14), (14, 15, 17, 16), (16, 17, 19, 18), (18, 19, 21, 20), (20, 21, 23, 22), (22, 23, 25, 24), (24, 25, 27, 26), (26, 27, 29, 28), (28, 29, 31, 30), (30, 31, 33, 32), (32, 33, 35, 34), (34, 35, 37, 36), (36, 37, 39, 38), (38, 39, 41, 40), (40, 41, 43, 42), (42, 43, 45, 44), (44, 45, 47, 46), (46, 47, 49, 48), (48, 49, 51, 50), (50, 51, 53, 52), (52, 53, 55, 54), (54, 55, 57, 56), (56, 57, 59, 58), (58, 59, 61, 60), (5, 3, 64, 66), (62, 63, 1, 0), (60, 61, 63, 62), (12, 14, 135, 134), (68, 67, 99, 100), (23, 21, 74, 75), (41, 39, 83, 84), (59, 57, 92, 93), (15, 13, 70, 71), (33, 31, 79, 80), (51, 49, 88, 89), (7, 5, 66, 67), (25, 23, 75, 76), (43, 41, 84, 85), (61, 59, 93, 94), (17, 15, 71, 72), (35, 33, 80, 81), (53, 51, 89, 90), (9, 7, 67, 68), (27, 25, 76, 77), (45, 43, 85, 86), (63, 61, 94, 95), (19, 17, 72, 73), (37, 35, 81, 82), (55, 53, 90, 91), (11, 9, 68, 69), (29, 27, 77, 78), (47, 45, 86, 87), (3, 1, 65, 64), (1, 63, 95, 65), (21, 19, 73, 74), (39, 37, 82, 83), (57, 55, 91, 92), (13, 11, 69, 70), (31, 29, 78, 79), (49, 47, 87, 88), (96, 97, 127, 126, 125, 124, 123, 122, 121, 120, 119, 118, 117, 116, 115, 114, 113, 112, 111, 110, 109, 108, 107, 106, 105, 104, 103, 102, 101, 100, 99, 98), (95, 94, 126, 127), (82, 81, 113, 114), (69, 68, 100, 101), (65, 95, 127, 97), (83, 82, 114, 115), (70, 69, 101, 102), (84, 83, 115, 116), (71, 70, 102, 103), (85, 84, 116, 117), (72, 71, 103, 104), (86, 85, 117, 118), (73, 72, 104, 105), (87, 86, 118, 119), (74, 73, 105, 106), (88, 87, 119, 120), (75, 74, 106, 107), (89, 88, 120, 121), (76, 75, 107, 108), (90, 89, 121, 122), (77, 76, 108, 109), (91, 90, 122, 123), (78, 77, 109, 110), (64, 65, 97, 96), (92, 91, 123, 124), (79, 78, 110, 111), (66, 64, 96, 98), (93, 92, 124, 125), (80, 79, 111, 112), (67, 66, 98, 99), (94, 93, 125, 126), (81, 80, 112, 113), (137, 138, 170, 169), (30, 32, 144, 143), (48, 50, 153, 152), (4, 6, 131, 130), (22, 24, 140, 139), (40, 42, 149, 148), (58, 60, 158, 157), (14, 16, 136, 135), (32, 34, 145, 144), (50, 52, 154, 153), (6, 8, 132, 131), (24, 26, 141, 140), (42, 44, 150, 149), (60, 62, 159, 158), (16, 18, 137, 136), (34, 36, 146, 145), (52, 54, 155, 154), (8, 10, 133, 132), (26, 28, 142, 141), (44, 46, 151, 150), (0, 2, 129, 128), (62, 0, 128, 159), (18, 20, 138, 137), (36, 38, 147, 146), (54, 56, 156, 155), (10, 12, 134, 133), (28, 30, 143, 142), (46, 48, 152, 151), (2, 4, 130, 129), (20, 22, 139, 138), (38, 40, 148, 147), (56, 58, 157, 156), (160, 161, 162, 163, 164, 165, 166, 167, 168, 169, 170, 171, 172, 173, 174, 175, 176, 177, 178, 179, 180, 181, 182, 183, 184, 185, 186, 187, 188, 189, 190, 191), (151, 152, 184, 183), (138, 139, 171, 170), (152, 153, 185, 184), (139, 140, 172, 171), (153, 154, 186, 185), (140, 141, 173, 172), (154, 155, 187, 186), (141, 142, 174, 173), (128, 129, 161, 160), (155, 156, 188, 187), (142, 143, 175, 174), (129, 130, 162, 161), (156, 157, 189, 188), (143, 144, 176, 175), (130, 131, 163, 162), (157, 158, 190, 189), (144, 145, 177, 176), (131, 132, 164, 163), (158, 159, 191, 190), (145, 146, 178, 177), (132, 133, 165, 164), (159, 128, 160, 191), (146, 147, 179, 178), (133, 134, 166, 165), (147, 148, 180, 179), (134, 135, 167, 166), (148, 149, 181, 180), (135, 136, 168, 167), (149, 150, 182, 181), (136, 137, 169, 168), (150, 151, 183, 182)])
me_cylinder_021.use_remesh_preserve_volume = False
me_cylinder_021.use_remesh_preserve_attributes = False
me_cylinder_021.use_mirror_vertex_groups = False
me_cylinder_021.update()
me_cylinder_016 = bpy.data.meshes.new('Cylinder.016')
me_cylinder_016.from_pydata([(0.0, 1.0, -1.0), (0.0, 1.0, 1.0), (0.1951, 0.9808, -1.0), (0.1951, 0.9808, 1.0), (0.3827, 0.9239, -1.0), (0.3827, 0.9239, 1.0), (0.5556, 0.8315, -1.0), (0.5556, 0.8315, 1.0), (0.7071, 0.7071, -1.0), (0.7071, 0.7071, 1.0), (0.8315, 0.5556, -1.0), (0.8315, 0.5556, 1.0), (0.9239, 0.3827, -1.0), (0.9239, 0.3827, 1.0), (0.9808, 0.1951, -1.0), (0.9808, 0.1951, 1.0), (1.0, 7.55e-08, -1.0), (1.0, 7.55e-08, 1.0), (0.9808, -0.1951, -1.0), (0.9808, -0.1951, 1.0), (0.9239, -0.3827, -1.0), (0.9239, -0.3827, 1.0), (0.8315, -0.5556, -1.0), (0.8315, -0.5556, 1.0), (0.7071, -0.7071, -1.0), (0.7071, -0.7071, 1.0), (0.5556, -0.8315, -1.0), (0.5556, -0.8315, 1.0), (0.3827, -0.9239, -1.0), (0.3827, -0.9239, 1.0), (0.1951, -0.9808, -1.0), (0.1951, -0.9808, 1.0), (-3.258e-07, -1.0, -1.0), (-3.258e-07, -1.0, 1.0), (-0.1951, -0.9808, -1.0), (-0.1951, -0.9808, 1.0), (-0.3827, -0.9239, -1.0), (-0.3827, -0.9239, 1.0), (-0.5556, -0.8315, -1.0), (-0.5556, -0.8315, 1.0), (-0.7071, -0.7071, -1.0), (-0.7071, -0.7071, 1.0), (-0.8315, -0.5556, -1.0), (-0.8315, -0.5556, 1.0), (-0.9239, -0.3827, -1.0), (-0.9239, -0.3827, 1.0), (-0.9808, -0.1951, -1.0), (-0.9808, -0.1951, 1.0), (-1.0, 9.656e-07, -1.0), (-1.0, 9.656e-07, 1.0), (-0.9808, 0.1951, -1.0), (-0.9808, 0.1951, 1.0), (-0.9239, 0.3827, -1.0), (-0.9239, 0.3827, 1.0), (-0.8315, 0.5556, -1.0), (-0.8315, 0.5556, 1.0), (-0.7071, 0.7071, -1.0), (-0.7071, 0.7071, 1.0), (-0.5556, 0.8315, -1.0), (-0.5556, 0.8315, 1.0), (-0.3827, 0.9239, -1.0), (-0.3827, 0.9239, 1.0), (-0.1951, 0.9808, -1.0), (-0.1951, 0.9808, 1.0), (0.2341, 1.177, 1.0), (-2.375e-08, 1.2, 1.0), (0.4592, 1.109, 1.0), (0.6667, 0.9978, 1.0), (0.8485, 0.8485, 1.0), (0.9978, 0.6667, 1.0), (1.109, 0.4592, 1.0), (1.177, 0.2341, 1.0), (1.2, 3.36e-08, 1.0), (1.177, -0.2341, 1.0), (1.109, -0.4592, 1.0), (0.9978, -0.6667, 1.0), (0.8485, -0.8485, 1.0), (0.6667, -0.9978, 1.0), (0.4592, -1.109, 1.0), (0.2341, -1.177, 1.0), (-4.148e-07, -1.2, 1.0), (-0.2341, -1.177, 1.0), (-0.4592, -1.109, 1.0), (-0.6667, -0.9978, 1.0), (-0.8485, -0.8485, 1.0), (-0.9978, -0.6667, 1.0), (-1.109, -0.4592, 1.0), (-1.177, -0.2341, 1.0), (-1.2, 1.102e-06, 1.0), (-1.177, 0.2341, 1.0), (-1.109, 0.4592, 1.0), (-0.9978, 0.6667, 1.0), (-0.8485, 0.8485, 1.0), (-0.6667, 0.9978, 1.0), (-0.4592, 1.109, 1.0), (-0.2341, 1.177, 1.0), (0.2341, 1.177, 1.667), (-6.907e-08, 1.2, 1.667), (0.4592, 1.109, 1.667), (0.6667, 0.9978, 1.667), (0.8485, 0.8485, 1.667), (0.9978, 0.6667, 1.667), (1.109, 0.4592, 1.667), (1.177, 0.2341, 1.667), (1.2, 3.36e-08, 1.667), (1.177, -0.2341, 1.667), (1.109, -0.4592, 1.667), (0.9978, -0.6667, 1.667), (0.8485, -0.8485, 1.667), (0.6667, -0.9978, 1.667), (0.4592, -1.109, 1.667), (0.2341, -1.177, 1.667), (-4.601e-07, -1.2, 1.667), (-0.2341, -1.177, 1.667), (-0.4592, -1.109, 1.667), (-0.6667, -0.9978, 1.667), (-0.8485, -0.8485, 1.667), (-0.9978, -0.6667, 1.667), (-1.109, -0.4592, 1.667), (-1.177, -0.2341, 1.667), (-1.2, 1.102e-06, 1.667), (-1.177, 0.2341, 1.667), (-1.109, 0.4592, 1.667), (-0.9978, 0.6667, 1.667), (-0.8485, 0.8485, 1.667), (-0.6667, 0.9978, 1.667), (-0.4592, 1.109, 1.667), (-0.2341, 1.177, 1.667), (-2.375e-08, 1.2, -1.0), (0.2341, 1.177, -1.0), (0.4592, 1.109, -1.0), (0.6667, 0.9978, -1.0), (0.8485, 0.8485, -1.0), (0.9978, 0.6667, -1.0), (1.109, 0.4592, -1.0), (1.177, 0.2341, -1.0), (1.2, 3.36e-08, -1.0), (1.177, -0.2341, -1.0), (1.109, -0.4592, -1.0), (0.9978, -0.6667, -1.0), (0.8485, -0.8485, -1.0), (0.6667, -0.9978, -1.0), (0.4592, -1.109, -1.0), (0.2341, -1.177, -1.0), (-4.148e-07, -1.2, -1.0), (-0.2341, -1.177, -1.0), (-0.4592, -1.109, -1.0), (-0.6667, -0.9978, -1.0), (-0.8485, -0.8485, -1.0), (-0.9978, -0.6667, -1.0), (-1.109, -0.4592, -1.0), (-1.177, -0.2341, -1.0), (-1.2, 1.102e-06, -1.0), (-1.177, 0.2341, -1.0), (-1.109, 0.4592, -1.0), (-0.9978, 0.6667, -1.0), (-0.8485, 0.8485, -1.0), (-0.6667, 0.9978, -1.0), (-0.4592, 1.109, -1.0), (-0.2341, 1.177, -1.0), (-4.641e-08, 1.2, -1.667), (0.2341, 1.177, -1.667), (0.4592, 1.109, -1.667), (0.6667, 0.9978, -1.667), (0.8485, 0.8485, -1.667), (0.9978, 0.6667, -1.667), (1.109, 0.4592, -1.667), (1.177, 0.2341, -1.667), (1.2, 3.36e-08, -1.667), (1.177, -0.2341, -1.667), (1.109, -0.4592, -1.667), (0.9978, -0.6667, -1.667), (0.8485, -0.8485, -1.667), (0.6667, -0.9978, -1.667), (0.4592, -1.109, -1.667), (0.2341, -1.177, -1.667), (-4.374e-07, -1.2, -1.667), (-0.2341, -1.177, -1.667), (-0.4592, -1.109, -1.667), (-0.6667, -0.9978, -1.667), (-0.8485, -0.8485, -1.667), (-0.9978, -0.6667, -1.667), (-1.109, -0.4592, -1.667), (-1.177, -0.2341, -1.667), (-1.2, 1.102e-06, -1.667), (-1.177, 0.2341, -1.667), (-1.109, 0.4592, -1.667), (-0.9978, 0.6667, -1.667), (-0.8485, 0.8485, -1.667), (-0.6667, 0.9978, -1.667), (-0.4592, 1.109, -1.667), (-0.2341, 1.177, -1.667)], [], [(0, 1, 3, 2), (2, 3, 5, 4), (4, 5, 7, 6), (6, 7, 9, 8), (8, 9, 11, 10), (10, 11, 13, 12), (12, 13, 15, 14), (14, 15, 17, 16), (16, 17, 19, 18), (18, 19, 21, 20), (20, 21, 23, 22), (22, 23, 25, 24), (24, 25, 27, 26), (26, 27, 29, 28), (28, 29, 31, 30), (30, 31, 33, 32), (32, 33, 35, 34), (34, 35, 37, 36), (36, 37, 39, 38), (38, 39, 41, 40), (40, 41, 43, 42), (42, 43, 45, 44), (44, 45, 47, 46), (46, 47, 49, 48), (48, 49, 51, 50), (50, 51, 53, 52), (52, 53, 55, 54), (54, 55, 57, 56), (56, 57, 59, 58), (58, 59, 61, 60), (5, 3, 64, 66), (62, 63, 1, 0), (60, 61, 63, 62), (12, 14, 135, 134), (68, 67, 99, 100), (23, 21, 74, 75), (41, 39, 83, 84), (59, 57, 92, 93), (15, 13, 70, 71), (33, 31, 79, 80), (51, 49, 88, 89), (7, 5, 66, 67), (25, 23, 75, 76), (43, 41, 84, 85), (61, 59, 93, 94), (17, 15, 71, 72), (35, 33, 80, 81), (53, 51, 89, 90), (9, 7, 67, 68), (27, 25, 76, 77), (45, 43, 85, 86), (63, 61, 94, 95), (19, 17, 72, 73), (37, 35, 81, 82), (55, 53, 90, 91), (11, 9, 68, 69), (29, 27, 77, 78), (47, 45, 86, 87), (3, 1, 65, 64), (1, 63, 95, 65), (21, 19, 73, 74), (39, 37, 82, 83), (57, 55, 91, 92), (13, 11, 69, 70), (31, 29, 78, 79), (49, 47, 87, 88), (96, 97, 127, 126, 125, 124, 123, 122, 121, 120, 119, 118, 117, 116, 115, 114, 113, 112, 111, 110, 109, 108, 107, 106, 105, 104, 103, 102, 101, 100, 99, 98), (95, 94, 126, 127), (82, 81, 113, 114), (69, 68, 100, 101), (65, 95, 127, 97), (83, 82, 114, 115), (70, 69, 101, 102), (84, 83, 115, 116), (71, 70, 102, 103), (85, 84, 116, 117), (72, 71, 103, 104), (86, 85, 117, 118), (73, 72, 104, 105), (87, 86, 118, 119), (74, 73, 105, 106), (88, 87, 119, 120), (75, 74, 106, 107), (89, 88, 120, 121), (76, 75, 107, 108), (90, 89, 121, 122), (77, 76, 108, 109), (91, 90, 122, 123), (78, 77, 109, 110), (64, 65, 97, 96), (92, 91, 123, 124), (79, 78, 110, 111), (66, 64, 96, 98), (93, 92, 124, 125), (80, 79, 111, 112), (67, 66, 98, 99), (94, 93, 125, 126), (81, 80, 112, 113), (137, 138, 170, 169), (30, 32, 144, 143), (48, 50, 153, 152), (4, 6, 131, 130), (22, 24, 140, 139), (40, 42, 149, 148), (58, 60, 158, 157), (14, 16, 136, 135), (32, 34, 145, 144), (50, 52, 154, 153), (6, 8, 132, 131), (24, 26, 141, 140), (42, 44, 150, 149), (60, 62, 159, 158), (16, 18, 137, 136), (34, 36, 146, 145), (52, 54, 155, 154), (8, 10, 133, 132), (26, 28, 142, 141), (44, 46, 151, 150), (0, 2, 129, 128), (62, 0, 128, 159), (18, 20, 138, 137), (36, 38, 147, 146), (54, 56, 156, 155), (10, 12, 134, 133), (28, 30, 143, 142), (46, 48, 152, 151), (2, 4, 130, 129), (20, 22, 139, 138), (38, 40, 148, 147), (56, 58, 157, 156), (160, 161, 162, 163, 164, 165, 166, 167, 168, 169, 170, 171, 172, 173, 174, 175, 176, 177, 178, 179, 180, 181, 182, 183, 184, 185, 186, 187, 188, 189, 190, 191), (151, 152, 184, 183), (138, 139, 171, 170), (152, 153, 185, 184), (139, 140, 172, 171), (153, 154, 186, 185), (140, 141, 173, 172), (154, 155, 187, 186), (141, 142, 174, 173), (128, 129, 161, 160), (155, 156, 188, 187), (142, 143, 175, 174), (129, 130, 162, 161), (156, 157, 189, 188), (143, 144, 176, 175), (130, 131, 163, 162), (157, 158, 190, 189), (144, 145, 177, 176), (131, 132, 164, 163), (158, 159, 191, 190), (145, 146, 178, 177), (132, 133, 165, 164), (159, 128, 160, 191), (146, 147, 179, 178), (133, 134, 166, 165), (147, 148, 180, 179), (134, 135, 167, 166), (148, 149, 181, 180), (135, 136, 168, 167), (149, 150, 182, 181), (136, 137, 169, 168), (150, 151, 183, 182)])
me_cylinder_016.use_remesh_preserve_volume = False
me_cylinder_016.use_remesh_preserve_attributes = False
me_cylinder_016.use_mirror_vertex_groups = False
me_cylinder_016.update()
me_cylinder_007 = bpy.data.meshes.new('Cylinder.007')
me_cylinder_007.from_pydata([(0.0, 1.0, -1.0), (0.0, 1.0, 1.0), (0.1951, 0.9808, -1.0), (0.1951, 0.9808, 1.0), (0.3827, 0.9239, -1.0), (0.3827, 0.9239, 1.0), (0.5556, 0.8315, -1.0), (0.5556, 0.8315, 1.0), (0.7071, 0.7071, -1.0), (0.7071, 0.7071, 1.0), (0.8315, 0.5556, -1.0), (0.8315, 0.5556, 1.0), (0.9239, 0.3827, -1.0), (0.9239, 0.3827, 1.0), (0.9808, 0.1951, -1.0), (0.9808, 0.1951, 1.0), (1.0, 7.55e-08, -1.0), (1.0, 7.55e-08, 1.0), (0.9808, -0.1951, -1.0), (0.9808, -0.1951, 1.0), (0.9239, -0.3827, -1.0), (0.9239, -0.3827, 1.0), (0.8315, -0.5556, -1.0), (0.8315, -0.5556, 1.0), (0.7071, -0.7071, -1.0), (0.7071, -0.7071, 1.0), (0.5556, -0.8315, -1.0), (0.5556, -0.8315, 1.0), (0.3827, -0.9239, -1.0), (0.3827, -0.9239, 1.0), (0.1951, -0.9808, -1.0), (0.1951, -0.9808, 1.0), (-3.258e-07, -1.0, -1.0), (-3.258e-07, -1.0, 1.0), (-0.1951, -0.9808, -1.0), (-0.1951, -0.9808, 1.0), (-0.3827, -0.9239, -1.0), (-0.3827, -0.9239, 1.0), (-0.5556, -0.8315, -1.0), (-0.5556, -0.8315, 1.0), (-0.7071, -0.7071, -1.0), (-0.7071, -0.7071, 1.0), (-0.8315, -0.5556, -1.0), (-0.8315, -0.5556, 1.0), (-0.9239, -0.3827, -1.0), (-0.9239, -0.3827, 1.0), (-0.9808, -0.1951, -1.0), (-0.9808, -0.1951, 1.0), (-1.0, 9.656e-07, -1.0), (-1.0, 9.656e-07, 1.0), (-0.9808, 0.1951, -1.0), (-0.9808, 0.1951, 1.0), (-0.9239, 0.3827, -1.0), (-0.9239, 0.3827, 1.0), (-0.8315, 0.5556, -1.0), (-0.8315, 0.5556, 1.0), (-0.7071, 0.7071, -1.0), (-0.7071, 0.7071, 1.0), (-0.5556, 0.8315, -1.0), (-0.5556, 0.8315, 1.0), (-0.3827, 0.9239, -1.0), (-0.3827, 0.9239, 1.0), (-0.1951, 0.9808, -1.0), (-0.1951, 0.9808, 1.0), (0.2341, 1.177, 1.0), (-2.375e-08, 1.2, 1.0), (0.4592, 1.109, 1.0), (0.6667, 0.9978, 1.0), (0.8485, 0.8485, 1.0), (0.9978, 0.6667, 1.0), (1.109, 0.4592, 1.0), (1.177, 0.2341, 1.0), (1.2, 3.36e-08, 1.0), (1.177, -0.2341, 1.0), (1.109, -0.4592, 1.0), (0.9978, -0.6667, 1.0), (0.8485, -0.8485, 1.0), (0.6667, -0.9978, 1.0), (0.4592, -1.109, 1.0), (0.2341, -1.177, 1.0), (-4.148e-07, -1.2, 1.0), (-0.2341, -1.177, 1.0), (-0.4592, -1.109, 1.0), (-0.6667, -0.9978, 1.0), (-0.8485, -0.8485, 1.0), (-0.9978, -0.6667, 1.0), (-1.109, -0.4592, 1.0), (-1.177, -0.2341, 1.0), (-1.2, 1.102e-06, 1.0), (-1.177, 0.2341, 1.0), (-1.109, 0.4592, 1.0), (-0.9978, 0.6667, 1.0), (-0.8485, 0.8485, 1.0), (-0.6667, 0.9978, 1.0), (-0.4592, 1.109, 1.0), (-0.2341, 1.177, 1.0), (0.2341, 1.177, 1.667), (-6.907e-08, 1.2, 1.667), (0.4592, 1.109, 1.667), (0.6667, 0.9978, 1.667), (0.8485, 0.8485, 1.667), (0.9978, 0.6667, 1.667), (1.109, 0.4592, 1.667), (1.177, 0.2341, 1.667), (1.2, 3.36e-08, 1.667), (1.177, -0.2341, 1.667), (1.109, -0.4592, 1.667), (0.9978, -0.6667, 1.667), (0.8485, -0.8485, 1.667), (0.6667, -0.9978, 1.667), (0.4592, -1.109, 1.667), (0.2341, -1.177, 1.667), (-4.601e-07, -1.2, 1.667), (-0.2341, -1.177, 1.667), (-0.4592, -1.109, 1.667), (-0.6667, -0.9978, 1.667), (-0.8485, -0.8485, 1.667), (-0.9978, -0.6667, 1.667), (-1.109, -0.4592, 1.667), (-1.177, -0.2341, 1.667), (-1.2, 1.102e-06, 1.667), (-1.177, 0.2341, 1.667), (-1.109, 0.4592, 1.667), (-0.9978, 0.6667, 1.667), (-0.8485, 0.8485, 1.667), (-0.6667, 0.9978, 1.667), (-0.4592, 1.109, 1.667), (-0.2341, 1.177, 1.667), (-2.375e-08, 1.2, -1.0), (0.2341, 1.177, -1.0), (0.4592, 1.109, -1.0), (0.6667, 0.9978, -1.0), (0.8485, 0.8485, -1.0), (0.9978, 0.6667, -1.0), (1.109, 0.4592, -1.0), (1.177, 0.2341, -1.0), (1.2, 3.36e-08, -1.0), (1.177, -0.2341, -1.0), (1.109, -0.4592, -1.0), (0.9978, -0.6667, -1.0), (0.8485, -0.8485, -1.0), (0.6667, -0.9978, -1.0), (0.4592, -1.109, -1.0), (0.2341, -1.177, -1.0), (-4.148e-07, -1.2, -1.0), (-0.2341, -1.177, -1.0), (-0.4592, -1.109, -1.0), (-0.6667, -0.9978, -1.0), (-0.8485, -0.8485, -1.0), (-0.9978, -0.6667, -1.0), (-1.109, -0.4592, -1.0), (-1.177, -0.2341, -1.0), (-1.2, 1.102e-06, -1.0), (-1.177, 0.2341, -1.0), (-1.109, 0.4592, -1.0), (-0.9978, 0.6667, -1.0), (-0.8485, 0.8485, -1.0), (-0.6667, 0.9978, -1.0), (-0.4592, 1.109, -1.0), (-0.2341, 1.177, -1.0), (-4.641e-08, 1.2, -1.667), (0.2341, 1.177, -1.667), (0.4592, 1.109, -1.667), (0.6667, 0.9978, -1.667), (0.8485, 0.8485, -1.667), (0.9978, 0.6667, -1.667), (1.109, 0.4592, -1.667), (1.177, 0.2341, -1.667), (1.2, 3.36e-08, -1.667), (1.177, -0.2341, -1.667), (1.109, -0.4592, -1.667), (0.9978, -0.6667, -1.667), (0.8485, -0.8485, -1.667), (0.6667, -0.9978, -1.667), (0.4592, -1.109, -1.667), (0.2341, -1.177, -1.667), (-4.374e-07, -1.2, -1.667), (-0.2341, -1.177, -1.667), (-0.4592, -1.109, -1.667), (-0.6667, -0.9978, -1.667), (-0.8485, -0.8485, -1.667), (-0.9978, -0.6667, -1.667), (-1.109, -0.4592, -1.667), (-1.177, -0.2341, -1.667), (-1.2, 1.102e-06, -1.667), (-1.177, 0.2341, -1.667), (-1.109, 0.4592, -1.667), (-0.9978, 0.6667, -1.667), (-0.8485, 0.8485, -1.667), (-0.6667, 0.9978, -1.667), (-0.4592, 1.109, -1.667), (-0.2341, 1.177, -1.667)], [], [(0, 1, 3, 2), (2, 3, 5, 4), (4, 5, 7, 6), (6, 7, 9, 8), (8, 9, 11, 10), (10, 11, 13, 12), (12, 13, 15, 14), (14, 15, 17, 16), (16, 17, 19, 18), (18, 19, 21, 20), (20, 21, 23, 22), (22, 23, 25, 24), (24, 25, 27, 26), (26, 27, 29, 28), (28, 29, 31, 30), (30, 31, 33, 32), (32, 33, 35, 34), (34, 35, 37, 36), (36, 37, 39, 38), (38, 39, 41, 40), (40, 41, 43, 42), (42, 43, 45, 44), (44, 45, 47, 46), (46, 47, 49, 48), (48, 49, 51, 50), (50, 51, 53, 52), (52, 53, 55, 54), (54, 55, 57, 56), (56, 57, 59, 58), (58, 59, 61, 60), (5, 3, 64, 66), (62, 63, 1, 0), (60, 61, 63, 62), (12, 14, 135, 134), (68, 67, 99, 100), (23, 21, 74, 75), (41, 39, 83, 84), (59, 57, 92, 93), (15, 13, 70, 71), (33, 31, 79, 80), (51, 49, 88, 89), (7, 5, 66, 67), (25, 23, 75, 76), (43, 41, 84, 85), (61, 59, 93, 94), (17, 15, 71, 72), (35, 33, 80, 81), (53, 51, 89, 90), (9, 7, 67, 68), (27, 25, 76, 77), (45, 43, 85, 86), (63, 61, 94, 95), (19, 17, 72, 73), (37, 35, 81, 82), (55, 53, 90, 91), (11, 9, 68, 69), (29, 27, 77, 78), (47, 45, 86, 87), (3, 1, 65, 64), (1, 63, 95, 65), (21, 19, 73, 74), (39, 37, 82, 83), (57, 55, 91, 92), (13, 11, 69, 70), (31, 29, 78, 79), (49, 47, 87, 88), (96, 97, 127, 126, 125, 124, 123, 122, 121, 120, 119, 118, 117, 116, 115, 114, 113, 112, 111, 110, 109, 108, 107, 106, 105, 104, 103, 102, 101, 100, 99, 98), (95, 94, 126, 127), (82, 81, 113, 114), (69, 68, 100, 101), (65, 95, 127, 97), (83, 82, 114, 115), (70, 69, 101, 102), (84, 83, 115, 116), (71, 70, 102, 103), (85, 84, 116, 117), (72, 71, 103, 104), (86, 85, 117, 118), (73, 72, 104, 105), (87, 86, 118, 119), (74, 73, 105, 106), (88, 87, 119, 120), (75, 74, 106, 107), (89, 88, 120, 121), (76, 75, 107, 108), (90, 89, 121, 122), (77, 76, 108, 109), (91, 90, 122, 123), (78, 77, 109, 110), (64, 65, 97, 96), (92, 91, 123, 124), (79, 78, 110, 111), (66, 64, 96, 98), (93, 92, 124, 125), (80, 79, 111, 112), (67, 66, 98, 99), (94, 93, 125, 126), (81, 80, 112, 113), (137, 138, 170, 169), (30, 32, 144, 143), (48, 50, 153, 152), (4, 6, 131, 130), (22, 24, 140, 139), (40, 42, 149, 148), (58, 60, 158, 157), (14, 16, 136, 135), (32, 34, 145, 144), (50, 52, 154, 153), (6, 8, 132, 131), (24, 26, 141, 140), (42, 44, 150, 149), (60, 62, 159, 158), (16, 18, 137, 136), (34, 36, 146, 145), (52, 54, 155, 154), (8, 10, 133, 132), (26, 28, 142, 141), (44, 46, 151, 150), (0, 2, 129, 128), (62, 0, 128, 159), (18, 20, 138, 137), (36, 38, 147, 146), (54, 56, 156, 155), (10, 12, 134, 133), (28, 30, 143, 142), (46, 48, 152, 151), (2, 4, 130, 129), (20, 22, 139, 138), (38, 40, 148, 147), (56, 58, 157, 156), (160, 161, 162, 163, 164, 165, 166, 167, 168, 169, 170, 171, 172, 173, 174, 175, 176, 177, 178, 179, 180, 181, 182, 183, 184, 185, 186, 187, 188, 189, 190, 191), (151, 152, 184, 183), (138, 139, 171, 170), (152, 153, 185, 184), (139, 140, 172, 171), (153, 154, 186, 185), (140, 141, 173, 172), (154, 155, 187, 186), (141, 142, 174, 173), (128, 129, 161, 160), (155, 156, 188, 187), (142, 143, 175, 174), (129, 130, 162, 161), (156, 157, 189, 188), (143, 144, 176, 175), (130, 131, 163, 162), (157, 158, 190, 189), (144, 145, 177, 176), (131, 132, 164, 163), (158, 159, 191, 190), (145, 146, 178, 177), (132, 133, 165, 164), (159, 128, 160, 191), (146, 147, 179, 178), (133, 134, 166, 165), (147, 148, 180, 179), (134, 135, 167, 166), (148, 149, 181, 180), (135, 136, 168, 167), (149, 150, 182, 181), (136, 137, 169, 168), (150, 151, 183, 182)])
me_cylinder_007.use_remesh_preserve_volume = False
me_cylinder_007.use_remesh_preserve_attributes = False
me_cylinder_007.use_mirror_vertex_groups = False
me_cylinder_007.update()

# ---- objects
ob_cube = bpy.data.objects.new('Cube', me_cube_002)
ob_lamp = bpy.data.objects.new('Lamp', light_lamp)
ob_camera = bpy.data.objects.new('Camera', cam_camera)
ob_cylinder_001 = bpy.data.objects.new('Cylinder.001', me_cylinder_021)
ob_cylinder_000 = bpy.data.objects.new('Cylinder.000', me_cylinder_016)
ob_cylinder_007 = bpy.data.objects.new('Cylinder.007', me_cylinder_007)

# ---- transforms, parenting, visibility, modifiers, constraints
ob_cube.location = (0.0, 0.0, 0.0)
ob_cube.scale = (12.0, 4.0, 4.0)
ob_cube.lineart.crease_threshold = 0.0
ob_lamp.location = (4.076, 1.005, 5.904)
ob_lamp.rotation_euler = (0.6503, 0.05522, 1.866)
ob_lamp.lock_rotations_4d = False
ob_lamp.empty_display_type = 'ARROWS'
ob_lamp.color = (0.0, 0.0, 0.0, 0.0)
ob_lamp.lineart.crease_threshold = 0.0
ob_camera.location = (7.481, -6.508, 5.344)
ob_camera.rotation_euler = (1.109, 0.01082, 0.8149)
ob_camera.lock_rotations_4d = False
ob_camera.empty_display_type = 'ARROWS'
ob_camera.color = (0.0, 0.0, 0.0, 0.0)
ob_camera.display_type = 'WIRE'
ob_camera.lineart.crease_threshold = 0.0
ob_cylinder_001.location = (16.0, 0.0, 0.0)
ob_cylinder_001.scale = (2.65, 2.65, 3.0)
ob_cylinder_001.lineart.crease_threshold = 0.0
ob_cylinder_000.location = (-8.0, 0.0, 0.0)
ob_cylinder_000.scale = (2.65, 2.65, 3.0)
ob_cylinder_000.lineart.crease_threshold = 0.0
ob_cylinder_007.location = (8.0, 0.0, 0.0)
ob_cylinder_007.scale = (2.65, 2.65, 3.0)
ob_cylinder_007.lineart.crease_threshold = 0.0

# ---- collection membership
col_collection_1.objects.link(ob_cube)
col_collection_1.objects.link(ob_lamp)
col_collection_1.objects.link(ob_camera)
col_collection_3.objects.link(ob_cylinder_001)
col_collection_3.objects.link(ob_cylinder_000)
col_collection_3.objects.link(ob_cylinder_007)

# ---- scene / render settings (as saved in the file)
scene.camera = ob_camera
scene.frame_start = 1; scene.frame_end = 250; scene.frame_set(1)
scene.render.engine = 'BLENDER_EEVEE_NEXT'
scene.render.resolution_percentage = 50
scene.render.dither_intensity = 0.0
scene.cycles.use_denoising = False
scene.cycles.samples = 10
scene.cycles.sampling_pattern = 'TABULATED_SOBOL'
scene.cycles.light_sampling_threshold = 0.0
scene.cycles.use_adaptive_sampling = False
scene.cycles.use_light_tree = False
scene.cycles.blur_glossy = 0.0
scene.cycles.pixel_filter_type = 'GAUSSIAN'
scene.cycles.sample_clamp_indirect = 0.0
scene.view_settings.view_transform = 'Standard'
bpy.context.view_layer.update()

